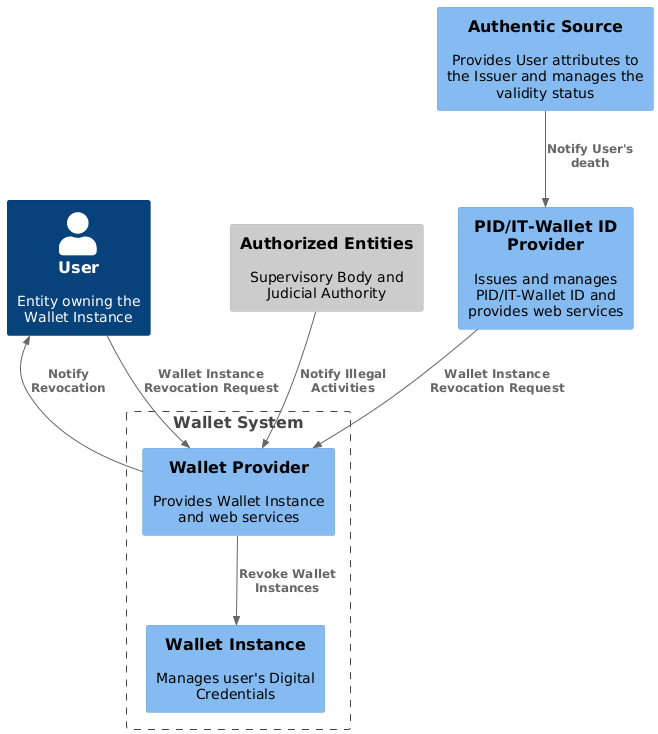

The diagram above was rendered by PlantUML. Its source (embedded in the PNG):
@startuml Entities involved in the Wallet Instance revocation process
!include <C4/C4_Component>

HIDE_STEREOTYPE()

Person(user, "User", "Entity owning the \nWallet Instance")

Boundary(wallet_system, "Wallet System") {
    Component(wallet_instance, "Wallet Instance", "", "Manages user's Digital Credentials")
    Component(wallet_provider,"Wallet Provider", "", "Provides Wallet Instance and web services")
}

Component(authentic_source, "Authentic Source", "", "Provides User attributes to the Issuer and manages the validity status")
Component_Ext(authorized_body, "Authorized Entities", "", "Supervisory Body and Judicial Authority")

Component(issuer, "PID/IT-Wallet ID Provider", "", "Issues and manages PID/IT-Wallet ID and provides web services")


Rel(user, wallet_provider, "Wallet Instance Revocation Request")

Rel(wallet_provider, wallet_instance, "Revoke Wallet Instances")
Rel(issuer, wallet_provider, "Wallet Instance Revocation Request")

Rel(authentic_source, issuer, "Notify User's \ndeath")
Rel(authorized_body, wallet_provider, "Notify Illegal Activities")

Rel_L(wallet_provider, user, "Notify \nRevocation")
@enduml